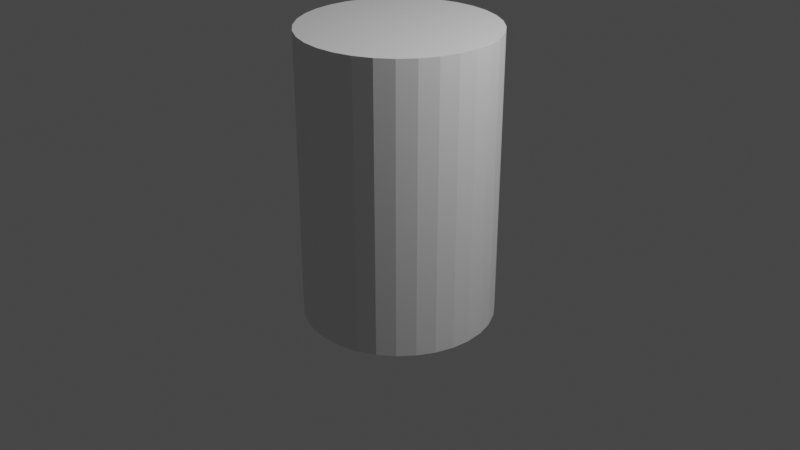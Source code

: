 # Source: Cylinder.blend  (saved by Blender 2.80.75; exported with 4.5.12 LTS)
import bpy
from mathutils import Matrix  # noqa: F401  (used for matrix-valued properties, if any)

bpy.ops.wm.read_factory_settings(use_empty=True)
scene = bpy.context.scene
scene.name = 'Scene'

# ---- collections
col_collection = bpy.data.collections.new('Collection'); scene.collection.children.link(col_collection)

# ---- materials (node trees are filled in below, after node groups)
mat_material_001 = bpy.data.materials.new('Material.001')
mat_material_001.use_transparent_shadow = False
mat_material_001.diffuse_color = (0.2246, 0.8, 0.5257, 1.0)

# ---- material node trees
mat_material_001.use_nodes = True; mat_material_001.node_tree.nodes.clear()
_N = mat_material_001.node_tree.nodes; _L = mat_material_001.node_tree.links
n0 = _N.new('ShaderNodeOutputMaterial'); n0.name = 'Material Output'; n0.location = (300, 300)
n1 = _N.new('ShaderNodeBsdfPrincipled'); n1.name = 'Principled BSDF'; n1.location = (10, 300)
n1.distribution = 'GGX'
n1.subsurface_method = 'BURLEY'
n1.inputs[3].default_value = 1.45
n1.inputs[27].default_value = (0.0, 0.0, 0.0, 1.0)
n1.inputs[28].default_value = 1.0
_L.new(n1.outputs[0], n0.inputs[0])
n0.is_active_output = True

# ---- world
world_world = bpy.data.worlds.new('World'); scene.world = world_world
world_world.use_nodes = True; world_world.node_tree.nodes.clear()
_N = world_world.node_tree.nodes; _L = world_world.node_tree.links
n0 = _N.new('ShaderNodeOutputWorld'); n0.name = 'World Output'; n0.location = (300, 300)
n1 = _N.new('ShaderNodeBackground'); n1.name = 'Background'; n1.location = (10, 300)
n1.inputs[0].default_value = (0.05088, 0.05088, 0.05088, 1.0)
_L.new(n1.outputs[0], n0.inputs[0])
n0.is_active_output = True
world_world.color = (0.05088, 0.05088, 0.05088)
world_world.use_sun_shadow = False
world_world.sun_shadow_jitter_overblur = 0.0

# ---- cameras
cam_camera = bpy.data.cameras.new('Camera')
cam_camera.clip_end = 100.0
cam_camera.ortho_scale = 7.314

# ---- lights
light_light = bpy.data.lights.new('Light', 'POINT')
light_light.transmission_factor = 0.0
light_light.energy = 1000.0
light_light.shadow_soft_size = 0.1
light_light.shadow_maximum_resolution = 0.006
light_light.use_absolute_resolution = True

# ---- meshes
me_cylinder = bpy.data.meshes.new('Cylinder')
me_cylinder.from_pydata([(0.0, 1.0, -1.0), (0.0, 1.0, 2.007), (0.1951, 0.9808, -1.0), (0.1951, 0.9808, 2.007), (0.3827, 0.9239, -1.0), (0.3827, 0.9239, 2.007), (0.5556, 0.8315, -1.0), (0.5556, 0.8315, 2.007), (0.7071, 0.7071, -1.0), (0.7071, 0.7071, 2.007), (0.8315, 0.5556, -1.0), (0.8315, 0.5556, 2.007), (0.9239, 0.3827, -1.0), (0.9239, 0.3827, 2.007), (0.9808, 0.1951, -1.0), (0.9808, 0.1951, 2.005), (1.0, 7.55e-08, -1.0), (1.0, 7.55e-08, 2.007), (0.9808, -0.1951, -1.0), (0.9808, -0.1951, 2.007), (0.9239, -0.3827, -1.0), (0.9239, -0.3827, 2.007), (0.8315, -0.5556, -1.0), (0.8315, -0.5556, 2.007), (0.7071, -0.7071, -1.0), (0.7071, -0.7071, 2.007), (0.5556, -0.8315, -1.0), (0.5556, -0.8315, 2.007), (0.3827, -0.9239, -1.0), (0.3827, -0.9239, 2.007), (0.1951, -0.9808, -1.0), (0.1951, -0.9808, 2.007), (-3.258e-07, -1.0, -1.0), (-3.258e-07, -1.0, 2.007), (-0.1951, -0.9808, -1.0), (-0.1951, -0.9808, 2.007), (-0.3827, -0.9239, -1.0), (-0.3827, -0.9239, 2.007), (-0.5556, -0.8315, -1.0), (-0.5556, -0.8315, 2.007), (-0.7071, -0.7071, -1.0), (-0.7071, -0.7071, 2.007), (-0.8315, -0.5556, -1.0), (-0.8315, -0.5556, 2.007), (-0.9239, -0.3827, -1.0), (-0.9239, -0.3827, 2.007), (-0.9808, -0.1951, -1.0), (-0.9808, -0.1951, 2.007), (-1.0, 9.656e-07, -1.0), (-1.0, 9.656e-07, 2.007), (-0.9808, 0.1951, -1.0), (-0.9808, 0.1951, 2.007), (-0.9239, 0.3827, -1.0), (-0.9239, 0.3827, 2.007), (-0.8315, 0.5556, -1.0), (-0.8315, 0.5556, 2.007), (-0.7071, 0.7071, -1.0), (-0.7071, 0.7071, 2.007), (-0.5556, 0.8315, -1.0), (-0.5556, 0.8315, 2.007), (-0.3827, 0.9239, -1.0), (-0.3827, 0.9239, 2.007), (-0.1951, 0.9808, -1.0), (-0.1951, 0.9808, 2.007), (0.9808, 0.1951, 2.007)], [(15, 64)], [(0, 1, 3, 2), (2, 3, 5, 4), (4, 5, 7, 6), (6, 7, 9, 8), (8, 9, 11, 10), (10, 11, 13, 12), (12, 13, 15, 14), (14, 15, 17, 16), (16, 17, 19, 18), (18, 19, 21, 20), (20, 21, 23, 22), (22, 23, 25, 24), (24, 25, 27, 26), (26, 27, 29, 28), (28, 29, 31, 30), (30, 31, 33, 32), (32, 33, 35, 34), (34, 35, 37, 36), (36, 37, 39, 38), (38, 39, 41, 40), (40, 41, 43, 42), (42, 43, 45, 44), (44, 45, 47, 46), (46, 47, 49, 48), (48, 49, 51, 50), (50, 51, 53, 52), (52, 53, 55, 54), (54, 55, 57, 56), (56, 57, 59, 58), (58, 59, 61, 60), (3, 1, 63, 61, 59, 57, 55, 53, 51, 49, 47, 45, 43, 41, 39, 37, 35, 33, 31, 29, 27, 25, 23, 21, 19, 17, 15, 13, 11, 9, 7, 5), (60, 61, 63, 62), (62, 63, 1, 0), (0, 2, 4, 6, 8, 10, 12, 14, 16, 18, 20, 22, 24, 26, 28, 30, 32, 34, 36, 38, 40, 42, 44, 46, 48, 50, 52, 54, 56, 58, 60, 62)])
_uv = me_cylinder.uv_layers.new(name='UVMap')
_uv.uv.foreach_set('vector', [1.0, 0.5, 1.0, 1.0, 0.9688, 1.0, 0.9688, 0.5, 0.9688, 0.5, 0.9688, 1.0, 0.9375, 1.0, 0.9375, 0.5, 0.9375, 0.5, 0.9375, 1.0, 0.9062, 1.0, 0.9062, 0.5, 0.9062, 0.5, 0.9062, 1.0, 0.875, 1.0, 0.875, 0.5, 0.875, 0.5, 0.875, 1.0, 0.8438, 1.0, 0.8438, 0.5, 0.8438, 0.5, 0.8438, 1.0, 0.8125, 1.0, 0.8125, 0.5, 0.8125, 0.5, 0.8125, 1.0, 0.7812, 1.0, 0.7812, 0.5, 0.7812, 0.5, 0.7812, 1.0, 0.75, 1.0, 0.75, 0.5, 0.75, 0.5, 0.75, 1.0, 0.7188, 1.0, 0.7188, 0.5, 0.7188, 0.5, 0.7188, 1.0, 0.6875, 1.0, 0.6875, 0.5, 0.6875, 0.5, 0.6875, 1.0, 0.6562, 1.0, 0.6562, 0.5, 0.6562, 0.5, 0.6562, 1.0, 0.625, 1.0, 0.625, 0.5, 0.625, 0.5, 0.625, 1.0, 0.5938, 1.0, 0.5938, 0.5, 0.5938, 0.5, 0.5938, 1.0, 0.5625, 1.0, 0.5625, 0.5, 0.5625, 0.5, 0.5625, 1.0, 0.5312, 1.0, 0.5312, 0.5, 0.5312, 0.5, 0.5312, 1.0, 0.5, 1.0, 0.5, 0.5, 0.5, 0.5, 0.5, 1.0, 0.4688, 1.0, 0.4688, 0.5, 0.4688, 0.5, 0.4688, 1.0, 0.4375, 1.0, 0.4375, 0.5, 0.4375, 0.5, 0.4375, 1.0, 0.4062, 1.0, 0.4062, 0.5, 0.4062, 0.5, 0.4062, 1.0, 0.375, 1.0, 0.375, 0.5, 0.375, 0.5, 0.375, 1.0, 0.3438, 1.0, 0.3438, 0.5, 0.3438, 0.5, 0.3438, 1.0, 0.3125, 1.0, 0.3125, 0.5, 0.3125, 0.5, 0.3125, 1.0, 0.2812, 1.0, 0.2812, 0.5, 0.2812, 0.5, 0.2812, 1.0, 0.25, 1.0, 0.25, 0.5, 0.25, 0.5, 0.25, 1.0, 0.2188, 1.0, 0.2188, 0.5, 0.2188, 0.5, 0.2188, 1.0, 0.1875, 1.0, 0.1875, 0.5, 0.1875, 0.5, 0.1875, 1.0, 0.1562, 1.0, 0.1562, 0.5, 0.1562, 0.5, 0.1562, 1.0, 0.125, 1.0, 0.125, 0.5, 0.125, 0.5, 0.125, 1.0, 0.09375, 1.0, 0.09375, 0.5, 0.09375, 0.5, 0.09375, 1.0, 0.0625, 1.0, 0.0625, 0.5, 0.2968, 0.4854, 0.25, 0.49, 0.2032, 0.4854, 0.1582, 0.4717, 0.1167, 0.4496, 0.08029, 0.4197, 0.05045, 0.3833, 0.02827, 0.3418, 0.01461, 0.2968, 0.01, 0.25, 0.01461, 0.2032, 0.02827, 0.1582, 0.05045, 0.1167, 0.08029, 0.08029, 0.1167, 0.05045, 0.1582, 0.02827, 0.2032, 0.01461, 0.25, 0.01, 0.2968, 0.01461, 0.3418, 0.02827, 0.3833, 0.05045, 0.4197, 0.08029, 0.4496, 0.1167, 0.4717, 0.1582, 0.4854, 0.2032, 0.49, 0.25, 0.4854, 0.2968, 0.4717, 0.3418, 0.4496, 0.3833, 0.4197, 0.4197, 0.3833, 0.4496, 0.3418, 0.4717, 0.0625, 0.5, 0.0625, 1.0, 0.03125, 1.0, 0.03125, 0.5, 0.03125, 0.5, 0.03125, 1.0, 0.0, 1.0, 0.0, 0.5, 0.75, 0.49, 0.7968, 0.4854, 0.8418, 0.4717, 0.8833, 0.4496, 0.9197, 0.4197, 0.9496, 0.3833, 0.9717, 0.3418, 0.9854, 0.2968, 0.99, 0.25, 0.9854, 0.2032, 0.9717, 0.1582, 0.9496, 0.1167, 0.9197, 0.08029, 0.8833, 0.05045, 0.8418, 0.02827, 0.7968, 0.01461, 0.75, 0.01, 0.7032, 0.01461, 0.6582, 0.02827, 0.6167, 0.05045, 0.5803, 0.08029, 0.5504, 0.1167, 0.5283, 0.1582, 0.5146, 0.2032, 0.51, 0.25, 0.5146, 0.2968, 0.5283, 0.3418, 0.5504, 0.3833, 0.5803, 0.4197, 0.6167, 0.4496, 0.6582, 0.4717, 0.7032, 0.4854])
me_cylinder.materials.append(mat_material_001)
me_cylinder.use_remesh_preserve_volume = False
me_cylinder.use_remesh_preserve_attributes = False
me_cylinder.use_mirror_vertex_groups = False
me_cylinder.update()

# ---- objects
ob_light = bpy.data.objects.new('Light', light_light)
ob_camera = bpy.data.objects.new('Camera', cam_camera)
ob_cylinder = bpy.data.objects.new('Cylinder', me_cylinder)

# ---- transforms, parenting, visibility, modifiers, constraints
ob_light.location = (4.076, 1.005, 5.904)
ob_light.rotation_euler = (0.6503, 0.05522, 1.866)
ob_light.lock_rotations_4d = False
ob_light.empty_display_type = 'ARROWS'
ob_light.color = (0.0, 0.0, 0.0, 0.0)
ob_light.lineart.crease_threshold = 0.0
ob_camera.location = (7.359, -6.926, 4.958)
ob_camera.rotation_euler = (1.109, 0.0, 0.8149)
ob_camera.lock_rotations_4d = False
ob_camera.empty_display_type = 'ARROWS'
ob_camera.color = (0.0, 0.0, 0.0, 0.0)
ob_camera.display_type = 'WIRE'
ob_camera.lineart.crease_threshold = 0.0
ob_cylinder.location = (0.0, 0.0, 0.0)
ob_cylinder.lineart.crease_threshold = 0.0

# ---- collection membership
col_collection.objects.link(ob_light)
col_collection.objects.link(ob_camera)
col_collection.objects.link(ob_cylinder)

# ---- scene / render settings (as saved in the file)
scene.camera = ob_camera
scene.frame_start = 1; scene.frame_end = 250; scene.frame_set(1)
scene.render.engine = 'BLENDER_EEVEE_NEXT'
scene.cycles.use_denoising = False
scene.cycles.samples = 128
scene.cycles.sampling_pattern = 'TABULATED_SOBOL'
scene.cycles.use_adaptive_sampling = False
scene.cycles.use_light_tree = False
scene.view_settings.view_transform = 'Filmic'
bpy.context.view_layer.update()
